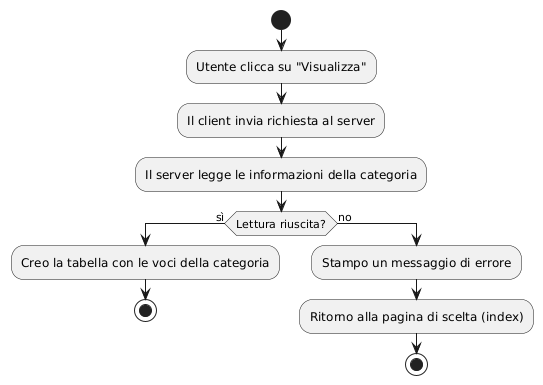

The diagram above was rendered by PlantUML. Its source (embedded in the PNG):
@startuml
start

:Utente clicca su "Visualizza";
:Il client invia richiesta al server;
:Il server legge le informazioni della categoria;

if (Lettura riuscita?) then (sì)
    :Creo la tabella con le voci della categoria;
    stop
else (no)
    :Stampo un messaggio di errore;
    :Ritorno alla pagina di scelta (index);
    stop
endif
@enduml